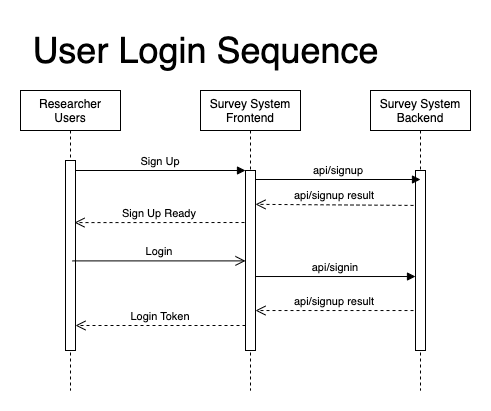

The diagram above was exported from draw.io. Its source (the exported page's mxGraphModel, read from the mxfile embedded in the PNG):
<mxGraphModel dx="898" dy="533" grid="1" gridSize="10" guides="1" tooltips="1" connect="1" arrows="1" fold="1" page="1" pageScale="1" pageWidth="850" pageHeight="1100" math="0" shadow="0">
  <root>
    <mxCell id="0" />
    <mxCell id="1" parent="0" />
    <mxCell id="3nuBFxr9cyL0pnOWT2aG-1" value="Researcher&#10;Users" style="shape=umlLifeline;perimeter=lifelinePerimeter;container=1;collapsible=0;recursiveResize=0;rounded=0;shadow=0;strokeWidth=1;" parent="1" vertex="1">
      <mxGeometry x="120" y="80" width="100" height="300" as="geometry" />
    </mxCell>
    <mxCell id="3nuBFxr9cyL0pnOWT2aG-2" value="" style="points=[];perimeter=orthogonalPerimeter;rounded=0;shadow=0;strokeWidth=1;" parent="3nuBFxr9cyL0pnOWT2aG-1" vertex="1">
      <mxGeometry x="45" y="70" width="10" height="190" as="geometry" />
    </mxCell>
    <mxCell id="3nuBFxr9cyL0pnOWT2aG-5" value="Survey System&#10;Frontend" style="shape=umlLifeline;perimeter=lifelinePerimeter;container=1;collapsible=0;recursiveResize=0;rounded=0;shadow=0;strokeWidth=1;" parent="1" vertex="1">
      <mxGeometry x="300" y="80" width="100" height="300" as="geometry" />
    </mxCell>
    <mxCell id="3nuBFxr9cyL0pnOWT2aG-6" value="" style="points=[];perimeter=orthogonalPerimeter;rounded=0;shadow=0;strokeWidth=1;" parent="3nuBFxr9cyL0pnOWT2aG-5" vertex="1">
      <mxGeometry x="45" y="80" width="10" height="180" as="geometry" />
    </mxCell>
    <mxCell id="3nuBFxr9cyL0pnOWT2aG-7" value="Login Token" style="verticalAlign=bottom;endArrow=open;dashed=1;endSize=8;exitX=0;exitY=0.95;shadow=0;strokeWidth=1;" parent="1" edge="1">
      <mxGeometry relative="1" as="geometry">
        <mxPoint x="175" y="314.9999999999999" as="targetPoint" />
        <mxPoint x="345" y="314.9999999999999" as="sourcePoint" />
      </mxGeometry>
    </mxCell>
    <mxCell id="3nuBFxr9cyL0pnOWT2aG-8" value="Sign Up" style="verticalAlign=bottom;endArrow=block;entryX=0;entryY=0;shadow=0;strokeWidth=1;" parent="1" source="3nuBFxr9cyL0pnOWT2aG-2" target="3nuBFxr9cyL0pnOWT2aG-6" edge="1">
      <mxGeometry relative="1" as="geometry">
        <mxPoint x="275" y="160" as="sourcePoint" />
      </mxGeometry>
    </mxCell>
    <mxCell id="3nuBFxr9cyL0pnOWT2aG-10" value="Login" style="verticalAlign=bottom;endArrow=open;endSize=8;shadow=0;strokeWidth=1;exitX=0.52;exitY=0.648;exitDx=0;exitDy=0;exitPerimeter=0;" parent="1" edge="1">
      <mxGeometry relative="1" as="geometry">
        <mxPoint x="345" y="250.39999999999998" as="targetPoint" />
        <mxPoint x="172" y="250.39999999999998" as="sourcePoint" />
      </mxGeometry>
    </mxCell>
    <mxCell id="mIRpv5SdhXaWLiijfSuU-1" value="Survey System&#10;Backend" style="shape=umlLifeline;perimeter=lifelinePerimeter;container=1;collapsible=0;recursiveResize=0;rounded=0;shadow=0;strokeWidth=1;" vertex="1" parent="1">
      <mxGeometry x="470" y="80" width="100" height="300" as="geometry" />
    </mxCell>
    <mxCell id="mIRpv5SdhXaWLiijfSuU-2" value="" style="points=[];perimeter=orthogonalPerimeter;rounded=0;shadow=0;strokeWidth=1;" vertex="1" parent="mIRpv5SdhXaWLiijfSuU-1">
      <mxGeometry x="45" y="80" width="10" height="180" as="geometry" />
    </mxCell>
    <mxCell id="mIRpv5SdhXaWLiijfSuU-3" value="api/signup" style="verticalAlign=bottom;endArrow=block;entryX=0.5;entryY=0.125;shadow=0;strokeWidth=1;entryDx=0;entryDy=0;entryPerimeter=0;" edge="1" parent="1">
      <mxGeometry relative="1" as="geometry">
        <mxPoint x="355" y="169" as="sourcePoint" />
        <mxPoint x="520" y="169" as="targetPoint" />
      </mxGeometry>
    </mxCell>
    <mxCell id="mIRpv5SdhXaWLiijfSuU-4" value="api/signup result" style="verticalAlign=bottom;endArrow=open;dashed=1;endSize=8;exitX=-0.2;exitY=0.194;shadow=0;strokeWidth=1;exitDx=0;exitDy=0;exitPerimeter=0;entryX=1;entryY=0.188;entryDx=0;entryDy=0;entryPerimeter=0;" edge="1" parent="1" source="mIRpv5SdhXaWLiijfSuU-2" target="3nuBFxr9cyL0pnOWT2aG-6">
      <mxGeometry relative="1" as="geometry">
        <mxPoint x="360" y="191" as="targetPoint" />
        <mxPoint x="520" y="199.99999999999977" as="sourcePoint" />
      </mxGeometry>
    </mxCell>
    <mxCell id="mIRpv5SdhXaWLiijfSuU-5" value="Sign Up Ready" style="verticalAlign=bottom;endArrow=open;dashed=1;endSize=8;exitX=-0.1;exitY=0.289;shadow=0;strokeWidth=1;entryX=0.9;entryY=0.211;entryDx=0;entryDy=0;entryPerimeter=0;exitDx=0;exitDy=0;exitPerimeter=0;" edge="1" parent="1" source="3nuBFxr9cyL0pnOWT2aG-6">
      <mxGeometry relative="1" as="geometry">
        <mxPoint x="174" y="212.09000000000003" as="targetPoint" />
        <mxPoint x="350" y="212.08000000000004" as="sourcePoint" />
      </mxGeometry>
    </mxCell>
    <mxCell id="mIRpv5SdhXaWLiijfSuU-6" value="api/signin" style="verticalAlign=bottom;endArrow=block;entryX=0;entryY=0.589;shadow=0;strokeWidth=1;entryDx=0;entryDy=0;entryPerimeter=0;exitX=1;exitY=0.489;exitDx=0;exitDy=0;exitPerimeter=0;" edge="1" parent="1" target="mIRpv5SdhXaWLiijfSuU-2">
      <mxGeometry relative="1" as="geometry">
        <mxPoint x="355" y="266.02" as="sourcePoint" />
        <mxPoint x="515" y="268" as="targetPoint" />
      </mxGeometry>
    </mxCell>
    <mxCell id="mIRpv5SdhXaWLiijfSuU-7" value="api/signup result" style="verticalAlign=bottom;endArrow=open;dashed=1;endSize=8;exitX=-0.2;exitY=0.778;shadow=0;strokeWidth=1;exitDx=0;exitDy=0;exitPerimeter=0;entryX=1;entryY=0.778;entryDx=0;entryDy=0;entryPerimeter=0;" edge="1" parent="1" source="mIRpv5SdhXaWLiijfSuU-2" target="3nuBFxr9cyL0pnOWT2aG-6">
      <mxGeometry relative="1" as="geometry">
        <mxPoint x="346" y="300" as="targetPoint" />
        <mxPoint x="504" y="301.0799999999999" as="sourcePoint" />
      </mxGeometry>
    </mxCell>
    <mxCell id="mIRpv5SdhXaWLiijfSuU-8" value="User Login Sequence" style="text;html=1;align=center;verticalAlign=middle;resizable=0;points=[];autosize=1;strokeColor=none;fillColor=none;fontSize=36;" vertex="1" parent="1">
      <mxGeometry x="120" y="10" width="370" height="60" as="geometry" />
    </mxCell>
  </root>
</mxGraphModel>